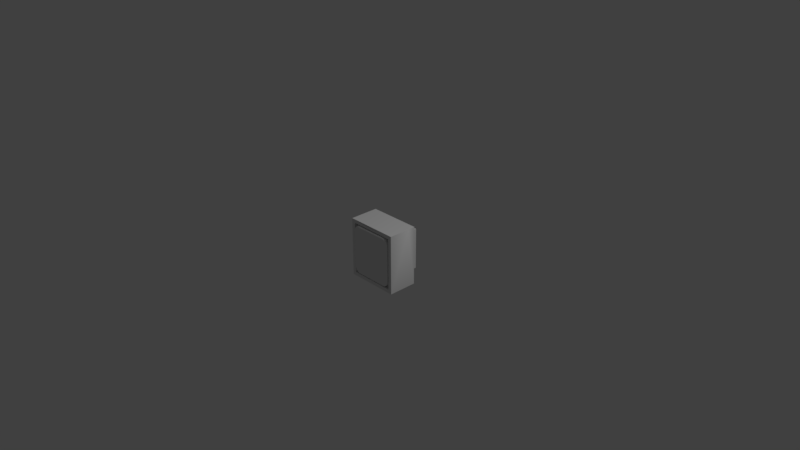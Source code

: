 # Source: centered_tv_model.blend  (saved by Blender 2.79.0; exported with 4.5.12 LTS)
import bpy
from mathutils import Matrix  # noqa: F401  (used for matrix-valued properties, if any)

bpy.ops.wm.read_factory_settings(use_empty=True)
scene = bpy.context.scene
scene.name = 'Scene'

# ---- collections
col_collection_1 = bpy.data.collections.new('Collection 1'); scene.collection.children.link(col_collection_1)

# ---- materials (node trees are filled in below, after node groups)
mat_material_001 = bpy.data.materials.new('Material.001')
mat_material_001.alpha_threshold = 0.0
mat_material_001.use_transparent_shadow = False
mat_material_001.roughness = 0.5

# ---- material node trees

# ---- world
world_world = bpy.data.worlds.new('World'); scene.world = world_world
world_world.color = (0.05088, 0.05088, 0.05088)
world_world.use_sun_shadow = False
world_world.sun_shadow_jitter_overblur = 0.0
world_world.cycles.sampling_method = 'MANUAL'

# ---- cameras
cam_camera_002 = bpy.data.cameras.new('Camera.002')
cam_camera_002.clip_end = 100.0
cam_camera_002.lens = 35.0
cam_camera_002.sensor_width = 32.0
cam_camera_002.sensor_height = 18.0
cam_camera_002.ortho_scale = 7.314
cam_camera_002.dof.focus_distance = 0.0
cam_camera_002.dof.aperture_fstop = 128.0
cam_camera_002.dof.aperture_blades = 6
cam_camera_003 = bpy.data.cameras.new('Camera.003')
cam_camera_003.clip_end = 100.0
cam_camera_003.lens = 35.0
cam_camera_003.sensor_width = 32.0
cam_camera_003.sensor_height = 18.0
cam_camera_003.ortho_scale = 7.314
cam_camera_003.dof.focus_distance = 0.0
cam_camera_003.dof.aperture_fstop = 128.0
cam_camera_003.dof.aperture_blades = 6
cam_camera_001 = bpy.data.cameras.new('Camera.001')
cam_camera_001.clip_end = 100.0
cam_camera_001.lens = 35.0
cam_camera_001.sensor_width = 32.0
cam_camera_001.sensor_height = 18.0
cam_camera_001.ortho_scale = 7.314
cam_camera_001.dof.focus_distance = 0.0
cam_camera_001.dof.aperture_fstop = 128.0
cam_camera_001.dof.aperture_blades = 6
cam_camera = bpy.data.cameras.new('Camera')
cam_camera.clip_end = 100.0
cam_camera.lens = 35.0
cam_camera.sensor_width = 32.0
cam_camera.sensor_height = 18.0
cam_camera.ortho_scale = 7.314
cam_camera.dof.focus_distance = 0.0
cam_camera.dof.aperture_fstop = 128.0

# ---- lights
light_lamp_002 = bpy.data.lights.new('Lamp.002', 'POINT')
light_lamp_002.transmission_factor = 0.0
light_lamp_002.energy = 100.0
light_lamp_002.shadow_buffer_clip_start = 0.5
light_lamp_002.shadow_soft_size = 0.1
light_lamp_002.shadow_maximum_resolution = 0.006
light_lamp_002.use_absolute_resolution = True
light_lamp_003 = bpy.data.lights.new('Lamp.003', 'POINT')
light_lamp_003.transmission_factor = 0.0
light_lamp_003.energy = 100.0
light_lamp_003.shadow_buffer_clip_start = 0.5
light_lamp_003.shadow_soft_size = 0.1
light_lamp_003.shadow_maximum_resolution = 0.006
light_lamp_003.use_absolute_resolution = True
light_lamp_001 = bpy.data.lights.new('Lamp.001', 'POINT')
light_lamp_001.transmission_factor = 0.0
light_lamp_001.energy = 100.0
light_lamp_001.shadow_buffer_clip_start = 0.5
light_lamp_001.shadow_soft_size = 0.1
light_lamp_001.shadow_maximum_resolution = 0.006
light_lamp_001.use_absolute_resolution = True
light_lamp = bpy.data.lights.new('Lamp', 'POINT')
light_lamp.transmission_factor = 0.0
light_lamp.cutoff_distance = 30.0
light_lamp.energy = 100.0
light_lamp.shadow_buffer_clip_start = 1.001
light_lamp.shadow_soft_size = 0.1
light_lamp.shadow_maximum_resolution = 0.006
light_lamp.use_absolute_resolution = True

# ---- meshes
me_tube_tv = bpy.data.meshes.new('Tube TV')
me_tube_tv.from_pydata([(-55.88, 15.49, 60.36), (-55.88, 15.49, 12.38), (-51.12, 10.73, 65.13), (-51.12, 10.73, 7.62), (-55.88, 51.05, 12.38), (-51.12, 55.82, 7.62), (-55.88, 51.05, 60.36), (-51.12, 55.82, 65.13), (-35.56, 55.82, 65.13), (-35.56, 10.73, 65.13), (-35.56, 10.73, 7.62), (-35.56, 55.82, 7.62), (-25.4, -5.08, 0.0), (-25.4, -5.08, -5.08), (-25.4, -5.079, 0.0), (-25.4, -5.079, -5.08), (-35.56, 68.52, -5.08), (-35.56, -5.08, -5.08), (-35.56, -5.08, 77.83), (-35.56, 68.52, 77.83), (-25.4, 0.0, 77.83), (5.08, 0.0, 77.83), (-25.4, 0.0, 77.83), (5.08, 0.0, 77.83), (0.0, 63.44, 72.75), (5.08, 63.44, 72.75), (0.0, 0.0, 72.75), (5.08, 0.0, 72.75), (-25.4, 68.52, 77.83), (5.08, 68.52, 77.83), (5.08, 0.0, 0.0), (0.0, 0.0, 0.0), (5.08, -5.079, 0.0), (5.08, -5.08, 0.0), (5.08, -5.08, 77.83), (-25.4, 68.52, 77.83), (0.0, 63.44, 0.0), (5.08, 63.44, 0.0), (5.08, -5.079, -5.08), (5.08, 68.52, -5.08)], [], [(0, 1, 2), (2, 1, 3), (1, 4, 3), (3, 4, 5), (4, 6, 5), (5, 6, 7), (7, 6, 2), (2, 6, 0), (7, 2, 8), (8, 2, 9), (2, 3, 9), (9, 3, 10), (1, 0, 4), (4, 0, 6), (5, 7, 11), (11, 7, 8), (3, 5, 10), (10, 5, 11), (12, 13, 14), (14, 13, 15), (10, 11, 16), (17, 10, 16), (17, 18, 10), (10, 18, 9), (9, 18, 19), (8, 19, 16), (11, 8, 16), (8, 9, 19), (20, 21, 22), (22, 21, 23), (24, 25, 26), (26, 25, 27), (22, 23, 28), (28, 23, 29), (27, 30, 26), (26, 30, 31), (14, 32, 12), (12, 32, 33), (21, 20, 34), (34, 20, 18), (18, 20, 19), (19, 20, 35), (33, 34, 12), (12, 34, 18), (17, 12, 18), (17, 13, 12), (31, 30, 36), (36, 30, 37), (32, 14, 38), (38, 14, 15), (17, 16, 15), (13, 17, 15), (38, 15, 39), (39, 15, 16), (24, 36, 25), (25, 36, 37), (37, 29, 25), (37, 39, 29), (37, 38, 39), (37, 30, 38), (38, 30, 32), (32, 30, 27), (33, 27, 34), (33, 32, 27), (34, 27, 21), (21, 27, 25), (23, 25, 29), (23, 21, 25), (28, 29, 35), (35, 29, 39), (16, 35, 39), (16, 19, 35), (35, 20, 28), (28, 20, 22), (26, 31, 24), (24, 31, 36)])
me_tube_tv.polygons.foreach_set('use_smooth', [True] * 76)
_k = set([(0, 1), (0, 2), (0, 6), (1, 3), (1, 4), (2, 3), (2, 7), (2, 9), (3, 5), (3, 10), (4, 5), (4, 6), (5, 7), (5, 11), (6, 7), (7, 8), (8, 9), (8, 11), (9, 10), (10, 11), (12, 13), (12, 14), (12, 33), (13, 15), (13, 17), (14, 15), (14, 32), (15, 38), (16, 17), (16, 19), (16, 39), (17, 18), (18, 19), (18, 34), (19, 35), (20, 21), (20, 22), (20, 35), (21, 23), (21, 34), (22, 23), (22, 28), (23, 29), (24, 25), (24, 26), (24, 36), (25, 27), (25, 37), (26, 27), (26, 31), (27, 30), (28, 29), (28, 35), (29, 39), (30, 31), (30, 37), (31, 36), (32, 33), (32, 38), (33, 34), (36, 37), (38, 39)])
me_tube_tv.attributes.new('sharp_edge', 'BOOLEAN', 'EDGE').data.foreach_set('value', [ (min(e.vertices), max(e.vertices)) in _k for e in me_tube_tv.edges])
me_tube_tv.use_remesh_preserve_volume = False
me_tube_tv.use_remesh_preserve_attributes = False
me_tube_tv.use_mirror_vertex_groups = False
me_tube_tv.update()
me_tube_tv.normals_split_custom_set([tuple(v) for v in zip(*[iter([-0.7071, -0.7071, 0.0, -0.7071, -0.7071, 0.0, -0.7071, -0.7071, 0.0, -0.7071, -0.7071, 0.0, -0.7071, -0.7071, 0.0, -0.7071, -0.7071, 0.0, -0.7071, 0.0, -0.7071, -0.7071, 0.0, -0.7071, -0.7071, 0.0, -0.7071, -0.7071, 0.0, -0.7071, -0.7071, 0.0, -0.7071, -0.7071, 0.0, -0.7071, -0.7071, 0.7071, 0.0, -0.7071, 0.7071, 0.0, -0.7071, 0.7071, 0.0, -0.7071, 0.7071, 0.0, -0.7071, 0.7071, 0.0, -0.7071, 0.7071, 0.0, -0.7071, 0.0, 0.7071, -0.7071, 0.0, 0.7071, -0.7071, 0.0, 0.7071, -0.7071, 0.0, 0.7071, -0.7071, 0.0, 0.7071, -0.7071, 0.0, 0.7071, 0.0, 0.0, 1.0, 0.0, 0.0, 1.0, 0.0, 0.0, 1.0, 0.0, 0.0, 1.0, 0.0, 0.0, 1.0, 0.0, 0.0, 1.0, 0.0, -1.0, 0.0, 0.0, -1.0, 0.0, 0.0, -1.0, 0.0, 0.0, -1.0, 0.0, 0.0, -1.0, 0.0, 0.0, -1.0, 0.0, -1.0, 0.0, 0.0, -1.0, 0.0, 0.0, -1.0, 0.0, 0.0, -1.0, 0.0, 0.0, -1.0, 0.0, 0.0, -1.0, 0.0, 0.0, 0.0, 1.0, 0.0, 0.0, 1.0, 0.0, 0.0, 1.0, 0.0, 0.0, 1.0, 0.0, 0.0, 1.0, 0.0, 0.0, 1.0, 0.0, 0.0, 0.0, -1.0, 0.0, 0.0, -1.0, 0.0, 0.0, -1.0, 0.0, 0.0, -1.0, 0.0, 0.0, -1.0, 0.0, 0.0, -1.0, 1.0, 0.0, 0.0, 1.0, 0.0, 0.0, 1.0, 0.0, 0.0, 1.0, 0.0, 0.0, 1.0, 0.0, 0.0, 1.0, 0.0, 0.0, -1.0, 3.155e-09, 0.0, -1.0, -3.343e-07, 0.0, -1.0, -2.581e-07, 0.0, -1.0, 0.0, 0.0, -1.0, 3.155e-09, 0.0, -1.0, -2.581e-07, 0.0, -1.0, 0.0, 0.0, -1.0, 2.875e-08, 0.0, -1.0, 3.155e-09, 0.0, -1.0, 3.155e-09, 0.0, -1.0, 2.875e-08, 0.0, -1.0, 3.202e-08, 0.0, -1.0, 3.202e-08, 0.0, -1.0, 2.875e-08, 0.0, -1.0, 0.0, 0.0, -1.0, -2.539e-08, 0.0, -1.0, 0.0, 0.0, -1.0, -2.581e-07, 0.0, -1.0, -3.343e-07, 0.0, -1.0, -2.539e-08, 0.0, -1.0, -2.581e-07, 0.0, -1.0, -2.539e-08, 0.0, -1.0, 3.202e-08, 0.0, -1.0, 0.0, 0.0, 0.0, -1.0, 0.0, 0.0, -1.0, 0.0, 0.0, -1.0, 0.0, 0.0, -1.0, 0.0, 0.0, -1.0, 0.0, 0.0, -1.0, 0.0, 0.0, 0.0, -1.0, 0.0, 0.0, -1.0, 0.0, 0.0, -1.0, 0.0, 0.0, -1.0, 0.0, 0.0, -1.0, 0.0, 0.0, -1.0, 0.0, 0.0, 1.0, 0.0, 0.0, 1.0, 0.0, 0.0, 1.0, 0.0, 0.0, 1.0, 0.0, 0.0, 1.0, 0.0, 0.0, 1.0, 0.0, 1.0, 0.0, 0.0, 1.0, 0.0, 0.0, 1.0, 0.0, 0.0, 1.0, 0.0, 0.0, 1.0, 0.0, 0.0, 1.0, 0.0, 0.0, 0.0, -1.0, 0.0, 0.0, -1.0, 0.0, 0.0, -1.0, 0.0, 0.0, -1.0, 0.0, 0.0, -1.0, 0.0, 0.0, -1.0, 0.0, 0.0, 1.0, 5.231e-07, 0.0, 1.0, 0.0, 0.0, 1.0, 0.0, 0.0, 1.0, 5.231e-07, 0.0, 1.0, 9.205e-07, 0.0, 1.0, 9.205e-07, 0.0, 1.0, 5.231e-07, 0.0, 1.0, 1.224e-07, 0.0, 1.0, 1.224e-07, 0.0, 1.0, 5.231e-07, 0.0, 1.0, 0.0, 0.0, 1.0, 0.0, -1.0, 0.0, 0.0, -1.0, 7.356e-09, 0.0, -1.0, 1.03e-09, 0.0, -1.0, 1.03e-09, 0.0, -1.0, 7.356e-09, 0.0, -1.0, 8.852e-09, 0.0, -1.0, 0.0, 0.0, -1.0, 1.03e-09, 0.0, -1.0, 8.852e-09, 0.0, -1.0, 0.0, 0.0, -1.0, 0.0, 0.0, -1.0, 1.03e-09, 0.0, 0.0, 1.0, 0.0, 0.0, 1.0, 0.0, 0.0, 1.0, 0.0, 0.0, 1.0, 0.0, 0.0, 1.0, 0.0, 0.0, 1.0, 0.0, -1.0, 0.0, 0.0, -1.0, 0.0, 0.0, -1.0, 0.0, 0.0, -1.0, 0.0, 0.0, -1.0, 0.0, 0.0, -1.0, 0.0, 8.163e-08, 0.0, -1.0, 7.127e-09, 0.0, -1.0, 2.484e-08, 0.0, -1.0, 0.0, 0.0, -1.0, 8.163e-08, 0.0, -1.0, 2.484e-08, 0.0, -1.0, 0.0, 0.0, -1.0, 2.484e-08, 0.0, -1.0, 0.0, 0.0, -1.0, 0.0, 0.0, -1.0, 2.484e-08, 0.0, -1.0, 7.127e-09, 0.0, -1.0, 0.0, -1.0, 0.0, 0.0, -1.0, 0.0, 0.0, -1.0, 0.0, 0.0, -1.0, 0.0, 0.0, -1.0, 0.0, 0.0, -1.0, 0.0, 1.0, 9.992e-10, 0.0, 1.0, 3.313e-08, 0.0, 1.0, 3.226e-08, 0.0, 1.0, 9.992e-10, 0.0, 1.0, 0.0, 0.0, 1.0, 3.313e-08, 0.0, 1.0, 9.992e-10, 0.0, 1.0, 0.0, 0.0, 1.0, 0.0, 0.0, 1.0, 9.992e-10, 0.0, 1.0, 0.0, 0.0, 1.0, 0.0, 0.0, 1.0, 0.0, 0.0, 1.0, 0.0, 0.0, 1.0, 0.0, 0.0, 1.0, 0.0, 0.0, 1.0, 0.0, 0.0, 1.0, -4.681e-08, 0.0, 1.0, -4.281e-09, 0.0, 1.0, -4.681e-08, 0.0, 1.0, -4.825e-08, 0.0, 1.0, -4.281e-09, 0.0, 1.0, 0.0, 0.0, 1.0, -4.681e-08, 0.0, 1.0, -4.825e-08, 0.0, 1.0, -4.681e-08, 0.0, 1.0, -1.849e-05, 0.0, 1.0, -1.849e-05, 0.0, 1.0, -4.681e-08, 0.0, 1.0, 3.226e-08, 0.0, 1.0, -5.01e-05, 0.0, 1.0, 3.226e-08, 0.0, 1.0, 3.313e-08, 0.0, 1.0, -5.01e-05, 0.0, 1.0, -1.849e-05, 0.0, 1.0, 3.226e-08, 0.0, 0.0, 1.0, 0.0, 0.0, 1.0, 0.0, 0.0, 1.0, -1.458e-08, 0.0, 1.0, -1.458e-08, 0.0, 1.0, 0.0, 0.0, 1.0, -1.124e-07, 0.0, 1.0, -1.337e-07, 0.0, 1.0, -1.458e-08, 0.0, 1.0, -1.124e-07, 0.0, 1.0, -1.337e-07, 0.0, 1.0, 0.0, 0.0, 1.0, -1.458e-08, -1.0, 0.0, 0.0, -1.0, 0.0, 0.0, -1.0, 0.0, 0.0, -1.0, 0.0, 0.0, -1.0, 0.0, 0.0, -1.0, 0.0, 0.0, 1.0, 0.0, 0.0, 1.0, 0.0, 0.0, 1.0, 0.0, 0.0, 1.0, 0.0, 0.0, 1.0, 0.0, 0.0, 1.0, 0.0, 0.0])] * 3)])
me_cube_001 = bpy.data.meshes.new('Cube.001')
me_cube_001.from_pydata([(0.2909, 0.224, -0.2529), (0.277, 0.224, -0.35), (0.277, 0.31, -0.2529), (0.2906, 0.224, -0.2745), (0.2895, 0.224, -0.295), (0.2879, 0.224, -0.3134), (0.2906, 0.2431, -0.2529), (0.2901, 0.2437, -0.2754), (0.2891, 0.2437, -0.2958), (0.2875, 0.2434, -0.3126), (0.2895, 0.2613, -0.2529), (0.2891, 0.2619, -0.2753), (0.2881, 0.2609, -0.2946), (0.2868, 0.2595, -0.3095), (0.2879, 0.2776, -0.2529), (0.2875, 0.277, -0.2749), (0.2867, 0.2741, -0.293), (0.2858, 0.271, -0.306), (0.277, 0.2431, -0.3476), (0.277, 0.2613, -0.3404), (0.277, 0.2776, -0.3288), (0.2801, 0.224, -0.3476), (0.2802, 0.2439, -0.3447), (0.2802, 0.262, -0.3372), (0.2802, 0.2769, -0.3263), (0.2831, 0.224, -0.3404), (0.2832, 0.2438, -0.3371), (0.283, 0.2609, -0.3301), (0.2828, 0.2741, -0.3209), (0.2857, 0.224, -0.3288), (0.2856, 0.2435, -0.3262), (0.2851, 0.2595, -0.3209), (0.2846, 0.271, -0.3145), (0.2801, 0.3078, -0.2529), (0.2831, 0.3015, -0.2529), (0.2857, 0.2912, -0.2529), (0.277, 0.3078, -0.2745), (0.2803, 0.3053, -0.2752), (0.2832, 0.2986, -0.2751), (0.2856, 0.289, -0.2748), (0.277, 0.3015, -0.295), (0.2802, 0.2986, -0.2957), (0.283, 0.2924, -0.2945), (0.2851, 0.2842, -0.293), (0.277, 0.2912, -0.3134), (0.2802, 0.2889, -0.3127), (0.2828, 0.2842, -0.3095), (0.2846, 0.2785, -0.306), (0.2909, -0.224, -0.2529), (0.277, -0.31, -0.2529), (0.277, -0.224, -0.35), (0.2906, -0.2431, -0.2529), (0.2895, -0.2613, -0.2529), (0.2879, -0.2776, -0.2529), (0.2906, -0.224, -0.2745), (0.2901, -0.2439, -0.2752), (0.2891, -0.262, -0.2751), (0.2875, -0.2769, -0.2748), (0.2895, -0.224, -0.295), (0.2891, -0.2438, -0.2957), (0.2881, -0.2609, -0.2945), (0.2868, -0.2741, -0.293), (0.2879, -0.224, -0.3134), (0.2875, -0.2435, -0.3127), (0.2867, -0.2595, -0.3095), (0.2858, -0.271, -0.306), (0.277, -0.3078, -0.2745), (0.277, -0.3015, -0.295), (0.277, -0.2912, -0.3134), (0.2801, -0.3078, -0.2529), (0.2802, -0.3053, -0.2754), (0.2802, -0.2986, -0.2958), (0.2802, -0.289, -0.3126), (0.2831, -0.3015, -0.2529), (0.2832, -0.2986, -0.2753), (0.283, -0.2924, -0.2946), (0.2828, -0.2842, -0.3095), (0.2857, -0.2912, -0.2529), (0.2856, -0.2889, -0.2749), (0.2851, -0.2842, -0.293), (0.2846, -0.2785, -0.306), (0.2801, -0.224, -0.3476), (0.2831, -0.224, -0.3404), (0.2857, -0.224, -0.3288), (0.277, -0.2431, -0.3476), (0.2803, -0.2437, -0.3447), (0.2832, -0.2437, -0.3372), (0.2856, -0.2434, -0.3263), (0.277, -0.2613, -0.3404), (0.2802, -0.2619, -0.3371), (0.283, -0.2609, -0.3301), (0.2851, -0.2595, -0.3209), (0.277, -0.2776, -0.3288), (0.2802, -0.277, -0.3262), (0.2828, -0.2741, -0.3209), (0.2846, -0.271, -0.3145), (-0.05, -0.224, -0.35), (-0.05, -0.31, -0.2529), (-0.05, -0.2431, -0.3476), (-0.05, -0.2613, -0.3404), (-0.05, -0.2776, -0.3288), (-0.05, -0.2912, -0.3134), (-0.05, -0.3015, -0.295), (-0.05, -0.3078, -0.2745), (-0.05, 0.31, -0.2529), (-0.05, 0.224, -0.35), (-0.05, 0.3078, -0.2745), (-0.05, 0.3015, -0.295), (-0.05, 0.2912, -0.3134), (-0.05, 0.2776, -0.3288), (-0.05, 0.2613, -0.3404), (-0.05, 0.2431, -0.3476), (0.277, 0.31, 0.2529), (0.277, 0.224, 0.35), (0.2909, 0.224, 0.2529), (0.277, 0.3078, 0.2745), (0.277, 0.3015, 0.295), (0.277, 0.2912, 0.3134), (0.2801, 0.3078, 0.2529), (0.2802, 0.3053, 0.2754), (0.2802, 0.2986, 0.2958), (0.2802, 0.289, 0.3126), (0.2831, 0.3015, 0.2529), (0.2832, 0.2986, 0.2753), (0.283, 0.2924, 0.2946), (0.2828, 0.2842, 0.3095), (0.2857, 0.2912, 0.2529), (0.2856, 0.2889, 0.2749), (0.2851, 0.2842, 0.293), (0.2846, 0.2785, 0.306), (0.2801, 0.224, 0.3476), (0.2831, 0.224, 0.3404), (0.2857, 0.224, 0.3288), (0.277, 0.2431, 0.3476), (0.2803, 0.2437, 0.3447), (0.2832, 0.2437, 0.3372), (0.2856, 0.2434, 0.3263), (0.277, 0.2613, 0.3404), (0.2802, 0.2619, 0.3371), (0.283, 0.2609, 0.3301), (0.2851, 0.2595, 0.3209), (0.277, 0.2776, 0.3288), (0.2802, 0.277, 0.3262), (0.2828, 0.2741, 0.3209), (0.2846, 0.271, 0.3145), (0.2906, 0.2431, 0.2529), (0.2895, 0.2613, 0.2529), (0.2879, 0.2776, 0.2529), (0.2906, 0.224, 0.2745), (0.2901, 0.2439, 0.2752), (0.2891, 0.262, 0.2751), (0.2875, 0.2769, 0.2748), (0.2895, 0.224, 0.295), (0.2891, 0.2438, 0.2957), (0.2881, 0.2609, 0.2945), (0.2868, 0.2741, 0.293), (0.2879, 0.224, 0.3134), (0.2875, 0.2435, 0.3127), (0.2867, 0.2595, 0.3095), (0.2858, 0.271, 0.306), (0.277, -0.31, 0.2529), (0.2909, -0.224, 0.2529), (0.277, -0.224, 0.35), (0.2801, -0.3078, 0.2529), (0.2831, -0.3015, 0.2529), (0.2857, -0.2912, 0.2529), (0.277, -0.3078, 0.2745), (0.2803, -0.3053, 0.2752), (0.2832, -0.2986, 0.2751), (0.2856, -0.289, 0.2748), (0.277, -0.3015, 0.295), (0.2802, -0.2986, 0.2957), (0.283, -0.2924, 0.2945), (0.2851, -0.2842, 0.293), (0.277, -0.2912, 0.3134), (0.2802, -0.2889, 0.3127), (0.2828, -0.2842, 0.3095), (0.2846, -0.2785, 0.306), (0.2906, -0.224, 0.2745), (0.2895, -0.224, 0.295), (0.2879, -0.224, 0.3134), (0.2906, -0.2431, 0.2529), (0.2901, -0.2437, 0.2754), (0.2891, -0.2437, 0.2958), (0.2875, -0.2434, 0.3126), (0.2895, -0.2613, 0.2529), (0.2891, -0.2619, 0.2753), (0.2881, -0.2609, 0.2946), (0.2868, -0.2595, 0.3095), (0.2879, -0.2776, 0.2529), (0.2875, -0.277, 0.2749), (0.2867, -0.2741, 0.293), (0.2858, -0.271, 0.306), (0.277, -0.2431, 0.3476), (0.277, -0.2613, 0.3404), (0.277, -0.2776, 0.3288), (0.2801, -0.224, 0.3476), (0.2802, -0.2439, 0.3447), (0.2802, -0.262, 0.3372), (0.2802, -0.2769, 0.3263), (0.2831, -0.224, 0.3404), (0.2832, -0.2438, 0.3371), (0.283, -0.2609, 0.3301), (0.2828, -0.2741, 0.3209), (0.2857, -0.224, 0.3288), (0.2856, -0.2435, 0.3262), (0.2851, -0.2595, 0.3209), (0.2846, -0.271, 0.3145), (-0.05, -0.31, 0.2529), (-0.05, -0.224, 0.35), (-0.05, -0.3078, 0.2745), (-0.05, -0.3015, 0.295), (-0.05, -0.2912, 0.3134), (-0.05, -0.2776, 0.3288), (-0.05, -0.2613, 0.3404), (-0.05, -0.2431, 0.3476), (-0.05, 0.224, 0.35), (-0.05, 0.31, 0.2529), (-0.05, 0.2431, 0.3476), (-0.05, 0.2613, 0.3404), (-0.05, 0.2776, 0.3288), (-0.05, 0.2912, 0.3134), (-0.05, 0.3015, 0.295), (-0.05, 0.3078, 0.2745)], [], [(112, 2, 104, 217), (1, 50, 96, 105), (96, 98, 99, 100, 101, 102, 103, 97, 208, 210, 211, 212, 213, 214, 215, 209, 216, 218, 219, 220, 221, 222, 223, 217, 104, 106, 107, 108, 109, 110, 111, 105), (113, 216, 209, 162), (49, 160, 208, 97), (0, 3, 7, 6), (3, 4, 8, 7), (4, 5, 9, 8), (5, 29, 30, 9), (6, 7, 11, 10), (7, 8, 12, 11), (8, 9, 13, 12), (9, 30, 31, 13), (10, 11, 15, 14), (11, 12, 16, 15), (12, 13, 17, 16), (13, 31, 32, 17), (1, 18, 22, 21), (18, 19, 23, 22), (19, 20, 24, 23), (20, 44, 45, 24), (21, 22, 26, 25), (22, 23, 27, 26), (23, 24, 28, 27), (24, 45, 46, 28), (25, 26, 30, 29), (26, 27, 31, 30), (27, 28, 32, 31), (28, 46, 47, 32), (2, 33, 37, 36), (33, 34, 38, 37), (34, 35, 39, 38), (35, 14, 15, 39), (36, 37, 41, 40), (37, 38, 42, 41), (38, 39, 43, 42), (39, 15, 16, 43), (40, 41, 45, 44), (41, 42, 46, 45), (42, 43, 47, 46), (43, 16, 17, 47), (17, 32, 47), (48, 51, 55, 54), (51, 52, 56, 55), (52, 53, 57, 56), (53, 77, 78, 57), (54, 55, 59, 58), (55, 56, 60, 59), (56, 57, 61, 60), (57, 78, 79, 61), (58, 59, 63, 62), (59, 60, 64, 63), (60, 61, 65, 64), (61, 79, 80, 65), (49, 66, 70, 69), (66, 67, 71, 70), (67, 68, 72, 71), (68, 92, 93, 72), (69, 70, 74, 73), (70, 71, 75, 74), (71, 72, 76, 75), (72, 93, 94, 76), (73, 74, 78, 77), (74, 75, 79, 78), (75, 76, 80, 79), (76, 94, 95, 80), (50, 81, 85, 84), (81, 82, 86, 85), (82, 83, 87, 86), (83, 62, 63, 87), (84, 85, 89, 88), (85, 86, 90, 89), (86, 87, 91, 90), (87, 63, 64, 91), (88, 89, 93, 92), (89, 90, 94, 93), (90, 91, 95, 94), (91, 64, 65, 95), (65, 80, 95), (112, 115, 119, 118), (115, 116, 120, 119), (116, 117, 121, 120), (117, 141, 142, 121), (118, 119, 123, 122), (119, 120, 124, 123), (120, 121, 125, 124), (121, 142, 143, 125), (122, 123, 127, 126), (123, 124, 128, 127), (124, 125, 129, 128), (125, 143, 144, 129), (113, 130, 134, 133), (130, 131, 135, 134), (131, 132, 136, 135), (132, 156, 157, 136), (133, 134, 138, 137), (134, 135, 139, 138), (135, 136, 140, 139), (136, 157, 158, 140), (137, 138, 142, 141), (138, 139, 143, 142), (139, 140, 144, 143), (140, 158, 159, 144), (114, 145, 149, 148), (145, 146, 150, 149), (146, 147, 151, 150), (147, 126, 127, 151), (148, 149, 153, 152), (149, 150, 154, 153), (150, 151, 155, 154), (151, 127, 128, 155), (152, 153, 157, 156), (153, 154, 158, 157), (154, 155, 159, 158), (155, 128, 129, 159), (129, 144, 159), (160, 163, 167, 166), (163, 164, 168, 167), (164, 165, 169, 168), (165, 189, 190, 169), (166, 167, 171, 170), (167, 168, 172, 171), (168, 169, 173, 172), (169, 190, 191, 173), (170, 171, 175, 174), (171, 172, 176, 175), (172, 173, 177, 176), (173, 191, 192, 177), (161, 178, 182, 181), (178, 179, 183, 182), (179, 180, 184, 183), (180, 204, 205, 184), (181, 182, 186, 185), (182, 183, 187, 186), (183, 184, 188, 187), (184, 205, 206, 188), (185, 186, 190, 189), (186, 187, 191, 190), (187, 188, 192, 191), (188, 206, 207, 192), (162, 193, 197, 196), (193, 194, 198, 197), (194, 195, 199, 198), (195, 174, 175, 199), (196, 197, 201, 200), (197, 198, 202, 201), (198, 199, 203, 202), (199, 175, 176, 203), (200, 201, 205, 204), (201, 202, 206, 205), (202, 203, 207, 206), (203, 176, 177, 207), (177, 192, 207), (0, 48, 54, 3), (3, 54, 58, 4), (4, 58, 62, 5), (5, 62, 83, 29), (29, 83, 82, 25), (25, 82, 81, 21), (21, 81, 50, 1), (1, 105, 111, 18), (18, 111, 110, 19), (19, 110, 109, 20), (20, 109, 108, 44), (44, 108, 107, 40), (40, 107, 106, 36), (36, 106, 104, 2), (2, 112, 118, 33), (33, 118, 122, 34), (34, 122, 126, 35), (35, 126, 147, 14), (14, 147, 146, 10), (10, 146, 145, 6), (6, 145, 114, 0), (49, 97, 103, 66), (66, 103, 102, 67), (67, 102, 101, 68), (68, 101, 100, 92), (92, 100, 99, 88), (88, 99, 98, 84), (84, 98, 96, 50), (48, 161, 181, 51), (51, 181, 185, 52), (52, 185, 189, 53), (53, 189, 165, 77), (77, 165, 164, 73), (73, 164, 163, 69), (69, 163, 160, 49), (113, 162, 196, 130), (130, 196, 200, 131), (131, 200, 204, 132), (132, 204, 180, 156), (156, 180, 179, 152), (152, 179, 178, 148), (148, 178, 161, 114), (112, 217, 223, 115), (115, 223, 222, 116), (116, 222, 221, 117), (117, 221, 220, 141), (141, 220, 219, 137), (137, 219, 218, 133), (133, 218, 216, 113), (162, 209, 215, 193), (193, 215, 214, 194), (194, 214, 213, 195), (195, 213, 212, 174), (174, 212, 211, 170), (170, 211, 210, 166), (166, 210, 208, 160), (0, 114, 161, 48)])
me_cube_001.polygons.foreach_set('use_smooth', [True] * 210)
_k = set([(0, 3), (0, 6), (0, 48), (0, 114), (1, 18), (1, 21), (1, 50), (1, 105), (2, 33), (2, 36), (2, 104), (2, 112), (3, 4), (3, 7), (3, 54), (4, 5), (4, 8), (4, 58), (5, 9), (5, 29), (5, 62), (6, 7), (6, 10), (6, 145), (7, 8), (7, 11), (8, 9), (8, 12), (9, 13), (9, 30), (10, 11), (10, 14), (10, 146), (11, 12), (11, 15), (12, 13), (12, 16), (13, 17), (13, 31), (14, 15), (14, 35), (14, 147), (15, 16), (15, 39), (16, 17), (16, 43), (17, 32), (17, 47), (18, 19), (18, 22), (18, 111), (19, 20), (19, 23), (19, 110), (20, 24), (20, 44), (20, 109), (21, 22), (21, 25), (21, 81), (22, 23), (22, 26), (23, 24), (23, 27), (24, 28), (24, 45), (25, 26), (25, 29), (25, 82), (26, 27), (26, 30), (27, 28), (27, 31), (28, 32), (28, 46), (29, 30), (29, 83), (30, 31), (31, 32), (32, 47), (33, 34), (33, 37), (33, 118), (34, 35), (34, 38), (34, 122), (35, 39), (35, 126), (36, 37), (36, 40), (36, 106), (37, 38), (37, 41), (38, 39), (38, 42), (39, 43), (40, 41), (40, 44), (40, 107), (41, 42), (41, 45), (42, 43), (42, 46), (43, 47), (44, 45), (44, 108), (45, 46), (46, 47), (48, 51), (48, 54), (48, 161), (49, 66), (49, 69), (49, 97), (49, 160), (50, 81), (50, 84), (50, 96), (51, 52), (51, 55), (51, 181), (52, 53), (52, 56), (52, 185), (53, 57), (53, 77), (53, 189), (54, 55), (54, 58), (55, 56), (55, 59), (56, 57), (56, 60), (57, 61), (57, 78), (58, 59), (58, 62), (59, 60), (59, 63), (60, 61), (60, 64), (61, 65), (61, 79), (62, 63), (62, 83), (63, 64), (63, 87), (64, 65), (64, 91), (65, 80), (65, 95), (66, 67), (66, 70), (66, 103), (67, 68), (67, 71), (67, 102), (68, 72), (68, 92), (68, 101), (69, 70), (69, 73), (69, 163), (70, 71), (70, 74), (71, 72), (71, 75), (72, 76), (72, 93), (73, 74), (73, 77), (73, 164), (74, 75), (74, 78), (75, 76), (75, 79), (76, 80), (76, 94), (77, 78), (77, 165), (78, 79), (79, 80), (80, 95), (81, 82), (81, 85), (82, 83), (82, 86), (83, 87), (84, 85), (84, 88), (84, 98), (85, 86), (85, 89), (86, 87), (86, 90), (87, 91), (88, 89), (88, 92), (88, 99), (89, 90), (89, 93), (90, 91), (90, 94), (91, 95), (92, 93), (92, 100), (93, 94), (94, 95), (96, 98), (96, 105), (97, 103), (97, 208), (98, 99), (99, 100), (100, 101), (101, 102), (102, 103), (104, 106), (104, 217), (105, 111), (106, 107), (107, 108), (108, 109), (109, 110), (110, 111), (112, 115), (112, 118), (112, 217), (113, 130), (113, 133), (113, 162), (113, 216), (114, 145), (114, 148), (114, 161), (115, 116), (115, 119), (115, 223), (116, 117), (116, 120), (116, 222), (117, 121), (117, 141), (117, 221), (118, 119), (118, 122), (119, 120), (119, 123), (120, 121), (120, 124), (121, 125), (121, 142), (122, 123), (122, 126), (123, 124), (123, 127), (124, 125), (124, 128), (125, 129), (125, 143), (126, 127), (126, 147), (127, 128), (127, 151), (128, 129), (128, 155), (129, 144), (129, 159), (130, 131), (130, 134), (130, 196), (131, 132), (131, 135), (131, 200), (132, 136), (132, 156), (132, 204), (133, 134), (133, 137), (133, 218), (134, 135), (134, 138), (135, 136), (135, 139), (136, 140), (136, 157), (137, 138), (137, 141), (137, 219), (138, 139), (138, 142), (139, 140), (139, 143), (140, 144), (140, 158), (141, 142), (141, 220), (142, 143), (143, 144), (144, 159), (145, 146), (145, 149), (146, 147), (146, 150), (147, 151), (148, 149), (148, 152), (148, 178), (149, 150), (149, 153), (150, 151), (150, 154), (151, 155), (152, 153), (152, 156), (152, 179), (153, 154), (153, 157), (154, 155), (154, 158), (155, 159), (156, 157), (156, 180), (157, 158), (158, 159), (160, 163), (160, 166), (160, 208), (161, 178), (161, 181), (162, 193), (162, 196), (162, 209), (163, 164), (163, 167), (164, 165), (164, 168), (165, 169), (165, 189), (166, 167), (166, 170), (166, 210), (167, 168), (167, 171), (168, 169), (168, 172), (169, 173), (169, 190), (170, 171), (170, 174), (170, 211), (171, 172), (171, 175), (172, 173), (172, 176), (173, 177), (173, 191), (174, 175), (174, 195), (174, 212), (175, 176), (175, 199), (176, 177), (176, 203), (177, 192), (177, 207), (178, 179), (178, 182), (179, 180), (179, 183), (180, 184), (180, 204), (181, 182), (181, 185), (182, 183), (182, 186), (183, 184), (183, 187), (184, 188), (184, 205), (185, 186), (185, 189), (186, 187), (186, 190), (187, 188), (187, 191), (188, 192), (188, 206), (189, 190), (190, 191), (191, 192), (192, 207), (193, 194), (193, 197), (193, 215), (194, 195), (194, 198), (194, 214), (195, 199), (195, 213), (196, 197), (196, 200), (197, 198), (197, 201), (198, 199), (198, 202), (199, 203), (200, 201), (200, 204), (201, 202), (201, 205), (202, 203), (202, 206), (203, 207), (204, 205), (205, 206), (206, 207), (208, 210), (209, 215), (209, 216), (210, 211), (211, 212), (212, 213), (213, 214), (214, 215), (216, 218), (217, 223), (218, 219), (219, 220), (220, 221), (221, 222), (222, 223)])
me_cube_001.attributes.new('sharp_edge', 'BOOLEAN', 'EDGE').data.foreach_set('value', [ (min(e.vertices), max(e.vertices)) in _k for e in me_cube_001.edges])
me_cube_001.materials.append(mat_material_001)
me_cube_001.use_remesh_preserve_volume = False
me_cube_001.use_remesh_preserve_attributes = False
me_cube_001.use_mirror_vertex_groups = False
me_cube_001.update()
me_cube_001.normals_split_custom_set([tuple(v) for v in zip(*[iter([4.556e-07, 1.0, 1.941e-07, 4.556e-07, 1.0, 1.941e-07, 4.556e-07, 1.0, 1.941e-07, 4.556e-07, 1.0, 1.941e-07, 0.0, 0.0, -1.0, 0.0, 0.0, -1.0, 0.0, 0.0, -1.0, 0.0, 0.0, -1.0, -1.0, 4.073e-08, -2.355e-08, -1.0, 4.073e-08, -2.355e-08, -1.0, 4.073e-08, -2.355e-08, -1.0, 4.073e-08, -2.355e-08, -1.0, 4.073e-08, -2.355e-08, -1.0, 4.073e-08, -2.355e-08, -1.0, 4.073e-08, -2.355e-08, -1.0, 4.073e-08, -2.355e-08, -1.0, 4.073e-08, -2.355e-08, -1.0, 4.073e-08, -2.355e-08, -1.0, 4.073e-08, -2.355e-08, -1.0, 4.073e-08, -2.355e-08, -1.0, 4.073e-08, -2.355e-08, -1.0, 4.073e-08, -2.355e-08, -1.0, 4.073e-08, -2.355e-08, -1.0, 4.073e-08, -2.355e-08, -1.0, 4.073e-08, -2.355e-08, -1.0, 4.073e-08, -2.355e-08, -1.0, 4.073e-08, -2.355e-08, -1.0, 4.073e-08, -2.355e-08, -1.0, 4.073e-08, -2.355e-08, -1.0, 4.073e-08, -2.355e-08, -1.0, 4.073e-08, -2.355e-08, -1.0, 4.073e-08, -2.355e-08, -1.0, 4.073e-08, -2.355e-08, -1.0, 4.073e-08, -2.355e-08, -1.0, 4.073e-08, -2.355e-08, -1.0, 4.073e-08, -2.355e-08, -1.0, 4.073e-08, -2.355e-08, -1.0, 4.073e-08, -2.355e-08, -1.0, 4.073e-08, -2.355e-08, -1.0, 4.073e-08, -2.355e-08, 6.611e-08, 0.0, 1.0, 6.611e-08, 0.0, 1.0, 6.611e-08, 0.0, 1.0, 6.611e-08, 0.0, 1.0, -5.468e-07, -1.0, -1.592e-07, -5.468e-07, -1.0, -1.592e-07, -5.468e-07, -1.0, -1.592e-07, -5.468e-07, -1.0, -1.592e-07, 0.9997, 0.01913, -0.01694, 0.9997, 0.01913, -0.01694, 0.9997, 0.01913, -0.01694, 0.9997, 0.01913, -0.01694, 0.9985, 0.01998, -0.05138, 0.9985, 0.01998, -0.05138, 0.9985, 0.01998, -0.05138, 0.9985, 0.01998, -0.05138, 0.9957, 0.02126, -0.0907, 0.9957, 0.02126, -0.0907, 0.9957, 0.02126, -0.0907, 0.9957, 0.02126, -0.0907, 0.9897, 0.0246, -0.1413, 0.9897, 0.0246, -0.1413, 0.9897, 0.0246, -0.1413, 0.9897, 0.0246, -0.1413, 0.9982, 0.05788, -0.01794, 0.9982, 0.05788, -0.01794, 0.9982, 0.05788, -0.01794, 0.9982, 0.05788, -0.01794, 0.9967, 0.06086, -0.05406, 0.9967, 0.06086, -0.05406, 0.9967, 0.06086, -0.05406, 0.9967, 0.06086, -0.05406, 0.9935, 0.06514, -0.09315, 0.9935, 0.06514, -0.09315, 0.9935, 0.06514, -0.09315, 0.9935, 0.06514, -0.09315, 0.9872, 0.07481, -0.1409, 0.9872, 0.07481, -0.1409, 0.9872, 0.07481, -0.1409, 0.9872, 0.07481, -0.1409, 0.9946, 0.1023, -0.01898, 0.9946, 0.1023, -0.01898, 0.9946, 0.1023, -0.01898, 0.9946, 0.1023, -0.01898, 0.9928, 0.1052, -0.05781, 0.9928, 0.1052, -0.05781, 0.9928, 0.1052, -0.05781, 0.9928, 0.1052, -0.05781, 0.9894, 0.1089, -0.09649, 0.9894, 0.1089, -0.09649, 0.9894, 0.1089, -0.09649, 0.9894, 0.1089, -0.09649, 0.9827, 0.1205, -0.1403, 0.9827, 0.1205, -0.1403, 0.9827, 0.1205, -0.1403, 0.9827, 0.1205, -0.1403, 0.6355, 0.1025, -0.7653, 0.6355, 0.1025, -0.7653, 0.6355, 0.1025, -0.7653, 0.6355, 0.1025, -0.7653, 0.6267, 0.2936, -0.7218, 0.6267, 0.2936, -0.7218, 0.6267, 0.2936, -0.7218, 0.6267, 0.2936, -0.7218, 0.601, 0.467, -0.6486, 0.601, 0.467, -0.6486, 0.601, 0.467, -0.6486, 0.601, 0.467, -0.6486, 0.5818, 0.6088, -0.5394, 0.5818, 0.6088, -0.5394, 0.5818, 0.6088, -0.5394, 0.5818, 0.6088, -0.5394, 0.928, 0.05239, -0.3688, 0.928, 0.05239, -0.3688, 0.928, 0.05239, -0.3688, 0.928, 0.05239, -0.3688, 0.9251, 0.1497, -0.3491, 0.9251, 0.1497, -0.3491, 0.9251, 0.1497, -0.3491, 0.9251, 0.1497, -0.3491, 0.9162, 0.2386, -0.322, 0.9162, 0.2386, -0.322, 0.9162, 0.2386, -0.322, 0.9162, 0.2386, -0.322, 0.9091, 0.3117, -0.2764, 0.9091, 0.3117, -0.2764, 0.9091, 0.3117, -0.2764, 0.9091, 0.3117, -0.2764, 0.9753, 0.03296, -0.2185, 0.9753, 0.03296, -0.2185, 0.9753, 0.03296, -0.2185, 0.9753, 0.03296, -0.2185, 0.9725, 0.0973, -0.2114, 0.9725, 0.0973, -0.2114, 0.9725, 0.0973, -0.2114, 0.9725, 0.0973, -0.2114, 0.9668, 0.1559, -0.2023, 0.9668, 0.1559, -0.2023, 0.9668, 0.1559, -0.2023, 0.9668, 0.1559, -0.2023, 0.9621, 0.2041, -0.1808, 0.9621, 0.2041, -0.1808, 0.9621, 0.2041, -0.1808, 0.9621, 0.2041, -0.1808, 0.5904, 0.8027, -0.08434, 0.5904, 0.8027, -0.08434, 0.5904, 0.8027, -0.08434, 0.5904, 0.8027, -0.08434, 0.9118, 0.4082, -0.04485, 0.9118, 0.4082, -0.04485, 0.9118, 0.4082, -0.04485, 0.9118, 0.4082, -0.04485, 0.9691, 0.2451, -0.02874, 0.9691, 0.2451, -0.02874, 0.9691, 0.2451, -0.02874, 0.9691, 0.2451, -0.02874, 0.987, 0.1592, -0.02173, 0.987, 0.1592, -0.02173, 0.987, 0.1592, -0.02173, 0.987, 0.1592, -0.02173, 0.5966, 0.7647, -0.2435, 0.5966, 0.7647, -0.2435, 0.5966, 0.7647, -0.2435, 0.5966, 0.7647, -0.2435, 0.9126, 0.3876, -0.13, 0.9126, 0.3876, -0.13, 0.9126, 0.3876, -0.13, 0.9126, 0.3876, -0.13, 0.9675, 0.2378, -0.08561, 0.9675, 0.2378, -0.08561, 0.9675, 0.2378, -0.08561, 0.9675, 0.2378, -0.08561, 0.985, 0.1591, -0.0662, 0.985, 0.1591, -0.0662, 0.985, 0.1591, -0.0662, 0.985, 0.1591, -0.0662, 0.585, 0.7062, -0.3989, 0.585, 0.7062, -0.3989, 0.585, 0.7062, -0.3989, 0.585, 0.7062, -0.3989, 0.9092, 0.3598, -0.2094, 0.9092, 0.3598, -0.2094, 0.9092, 0.3598, -0.2094, 0.9092, 0.3598, -0.2094, 0.9639, 0.2277, -0.1377, 0.9639, 0.2277, -0.1377, 0.9639, 0.2277, -0.1377, 0.9639, 0.2277, -0.1377, 0.9816, 0.1584, -0.1066, 0.9816, 0.1584, -0.1066, 0.9816, 0.1584, -0.1066, 0.9816, 0.1584, -0.1066, 0.9776, 0.1577, -0.1397, 0.9776, 0.1577, -0.1397, 0.9776, 0.1577, -0.1397, 0.9997, -0.01913, -0.01694, 0.9997, -0.01913, -0.01694, 0.9997, -0.01913, -0.01694, 0.9997, -0.01913, -0.01694, 0.9982, -0.058, -0.01769, 0.9982, -0.058, -0.01769, 0.9982, -0.058, -0.01769, 0.9982, -0.058, -0.01769, 0.9946, -0.1023, -0.01881, 0.9946, -0.1023, -0.01881, 0.9946, -0.1023, -0.01881, 0.9946, -0.1023, -0.01881, 0.987, -0.1592, -0.02173, 0.987, -0.1592, -0.02173, 0.987, -0.1592, -0.02173, 0.987, -0.1592, -0.02173, 0.9985, -0.02027, -0.05128, 0.9985, -0.02027, -0.05128, 0.9985, -0.02027, -0.05128, 0.9985, -0.02027, -0.05128, 0.9967, -0.06104, -0.0539, 0.9967, -0.06104, -0.0539, 0.9967, -0.06104, -0.0539, 0.9967, -0.06104, -0.0539, 0.9928, -0.1051, -0.05765, 0.9928, -0.1051, -0.05765, 0.9928, -0.1051, -0.05765, 0.9928, -0.1051, -0.05765, 0.9851, -0.1587, -0.06612, 0.9851, -0.1587, -0.06612, 0.9851, -0.1587, -0.06612, 0.9851, -0.1587, -0.06612, 0.9956, -0.02146, -0.09071, 0.9956, -0.02146, -0.09071, 0.9956, -0.02146, -0.09071, 0.9956, -0.02146, -0.09071, 0.9935, -0.06531, -0.09327, 0.9935, -0.06531, -0.09327, 0.9935, -0.06531, -0.09327, 0.9935, -0.06531, -0.09327, 0.9894, -0.1089, -0.09649, 0.9894, -0.1089, -0.09649, 0.9894, -0.1089, -0.09649, 0.9894, -0.1089, -0.09649, 0.9816, -0.1583, -0.1066, 0.9816, -0.1583, -0.1066, 0.9816, -0.1583, -0.1066, 0.9816, -0.1583, -0.1066, 0.5904, -0.8027, -0.08434, 0.5904, -0.8027, -0.08434, 0.5904, -0.8027, -0.08434, 0.5904, -0.8027, -0.08434, 0.591, -0.7685, -0.2452, 0.591, -0.7685, -0.2452, 0.591, -0.7685, -0.2452, 0.591, -0.7685, -0.2452, 0.5814, -0.7084, -0.4001, 0.5814, -0.7084, -0.4001, 0.5814, -0.7084, -0.4001, 0.5814, -0.7084, -0.4001, 0.5818, -0.6089, -0.5392, 0.5818, -0.6089, -0.5392, 0.5818, -0.6089, -0.5392, 0.5818, -0.6089, -0.5392, 0.9114, -0.4089, -0.04558, 0.9114, -0.4089, -0.04558, 0.9114, -0.4089, -0.04558, 0.9114, -0.4089, -0.04558, 0.9121, -0.3886, -0.1307, 0.9121, -0.3886, -0.1307, 0.9121, -0.3886, -0.1307, 0.9121, -0.3886, -0.1307, 0.9089, -0.3606, -0.2096, 0.9089, -0.3606, -0.2096, 0.9089, -0.3606, -0.2096, 0.9089, -0.3606, -0.2096, 0.9091, -0.3121, -0.2761, 0.9091, -0.3121, -0.2761, 0.9091, -0.3121, -0.2761, 0.9091, -0.3121, -0.2761, 0.9691, -0.2451, -0.029, 0.9691, -0.2451, -0.029, 0.9691, -0.2451, -0.029, 0.9691, -0.2451, -0.029, 0.9676, -0.2375, -0.08574, 0.9676, -0.2375, -0.08574, 0.9676, -0.2375, -0.08574, 0.9676, -0.2375, -0.08574, 0.9639, -0.2277, -0.1377, 0.9639, -0.2277, -0.1377, 0.9639, -0.2277, -0.1377, 0.9639, -0.2277, -0.1377, 0.9621, -0.2041, -0.1807, 0.9621, -0.2041, -0.1807, 0.9621, -0.2041, -0.1807, 0.9621, -0.2041, -0.1807, 0.6355, -0.1025, -0.7653, 0.6355, -0.1025, -0.7653, 0.6355, -0.1025, -0.7653, 0.6355, -0.1025, -0.7653, 0.9283, -0.05155, -0.3681, 0.9283, -0.05155, -0.3681, 0.9283, -0.05155, -0.3681, 0.9283, -0.05155, -0.3681, 0.9753, -0.03265, -0.2185, 0.9753, -0.03265, -0.2185, 0.9753, -0.03265, -0.2185, 0.9753, -0.03265, -0.2185, 0.9896, -0.0246, -0.1414, 0.9896, -0.0246, -0.1414, 0.9896, -0.0246, -0.1414, 0.9896, -0.0246, -0.1414, 0.6323, -0.2914, -0.7178, 0.6323, -0.2914, -0.7178, 0.6323, -0.2914, -0.7178, 0.6323, -0.2914, -0.7178, 0.9255, -0.1488, -0.3482, 0.9255, -0.1488, -0.3482, 0.9255, -0.1488, -0.3482, 0.9255, -0.1488, -0.3482, 0.9725, -0.09715, -0.2117, 0.9725, -0.09715, -0.2117, 0.9725, -0.09715, -0.2117, 0.9725, -0.09715, -0.2117, 0.9871, -0.0749, -0.1412, 0.9871, -0.0749, -0.1412, 0.9871, -0.0749, -0.1412, 0.9871, -0.0749, -0.1412, 0.6046, -0.4654, -0.6464, 0.6046, -0.4654, -0.6464, 0.6046, -0.4654, -0.6464, 0.6046, -0.4654, -0.6464, 0.9165, -0.2383, -0.3212, 0.9165, -0.2383, -0.3212, 0.9165, -0.2383, -0.3212, 0.9165, -0.2383, -0.3212, 0.9668, -0.1559, -0.2023, 0.9668, -0.1559, -0.2023, 0.9668, -0.1559, -0.2023, 0.9668, -0.1559, -0.2023, 0.9827, -0.1205, -0.1404, 0.9827, -0.1205, -0.1404, 0.9827, -0.1205, -0.1404, 0.9827, -0.1205, -0.1404, 0.9776, -0.1577, -0.1397, 0.9776, -0.1577, -0.1397, 0.9776, -0.1577, -0.1397, 0.5904, 0.8027, 0.08434, 0.5904, 0.8027, 0.08434, 0.5904, 0.8027, 0.08434, 0.5904, 0.8027, 0.08434, 0.591, 0.7685, 0.2452, 0.591, 0.7685, 0.2452, 0.591, 0.7685, 0.2452, 0.591, 0.7685, 0.2452, 0.5814, 0.7084, 0.4001, 0.5814, 0.7084, 0.4001, 0.5814, 0.7084, 0.4001, 0.5814, 0.7084, 0.4001, 0.5818, 0.6089, 0.5392, 0.5818, 0.6089, 0.5392, 0.5818, 0.6089, 0.5392, 0.5818, 0.6089, 0.5392, 0.9114, 0.4089, 0.04558, 0.9114, 0.4089, 0.04558, 0.9114, 0.4089, 0.04558, 0.9114, 0.4089, 0.04558, 0.9121, 0.3886, 0.1307, 0.9121, 0.3886, 0.1307, 0.9121, 0.3886, 0.1307, 0.9121, 0.3886, 0.1307, 0.9089, 0.3606, 0.2096, 0.9089, 0.3606, 0.2096, 0.9089, 0.3606, 0.2096, 0.9089, 0.3606, 0.2096, 0.9091, 0.3121, 0.2761, 0.9091, 0.3121, 0.2761, 0.9091, 0.3121, 0.2761, 0.9091, 0.3121, 0.2761, 0.9691, 0.2451, 0.029, 0.9691, 0.2451, 0.029, 0.9691, 0.2451, 0.029, 0.9691, 0.2451, 0.029, 0.9676, 0.2375, 0.08574, 0.9676, 0.2375, 0.08574, 0.9676, 0.2375, 0.08574, 0.9676, 0.2375, 0.08574, 0.9639, 0.2277, 0.1377, 0.9639, 0.2277, 0.1377, 0.9639, 0.2277, 0.1377, 0.9639, 0.2277, 0.1377, 0.9621, 0.2041, 0.1807, 0.9621, 0.2041, 0.1807, 0.9621, 0.2041, 0.1807, 0.9621, 0.2041, 0.1807, 0.6355, 0.1025, 0.7653, 0.6355, 0.1025, 0.7653, 0.6355, 0.1025, 0.7653, 0.6355, 0.1025, 0.7653, 0.9283, 0.05155, 0.3681, 0.9283, 0.05155, 0.3681, 0.9283, 0.05155, 0.3681, 0.9283, 0.05155, 0.3681, 0.9753, 0.03265, 0.2185, 0.9753, 0.03265, 0.2185, 0.9753, 0.03265, 0.2185, 0.9753, 0.03265, 0.2185, 0.9896, 0.0246, 0.1414, 0.9896, 0.0246, 0.1414, 0.9896, 0.0246, 0.1414, 0.9896, 0.0246, 0.1414, 0.6323, 0.2914, 0.7178, 0.6323, 0.2914, 0.7178, 0.6323, 0.2914, 0.7178, 0.6323, 0.2914, 0.7178, 0.9255, 0.1488, 0.3482, 0.9255, 0.1488, 0.3482, 0.9255, 0.1488, 0.3482, 0.9255, 0.1488, 0.3482, 0.9725, 0.09715, 0.2117, 0.9725, 0.09715, 0.2117, 0.9725, 0.09715, 0.2117, 0.9725, 0.09715, 0.2117, 0.9871, 0.0749, 0.1412, 0.9871, 0.0749, 0.1412, 0.9871, 0.0749, 0.1412, 0.9871, 0.0749, 0.1412, 0.6046, 0.4654, 0.6464, 0.6046, 0.4654, 0.6464, 0.6046, 0.4654, 0.6464, 0.6046, 0.4654, 0.6464, 0.9165, 0.2383, 0.3212, 0.9165, 0.2383, 0.3212, 0.9165, 0.2383, 0.3212, 0.9165, 0.2383, 0.3212, 0.9668, 0.1559, 0.2023, 0.9668, 0.1559, 0.2023, 0.9668, 0.1559, 0.2023, 0.9668, 0.1559, 0.2023, 0.9827, 0.1205, 0.1404, 0.9827, 0.1205, 0.1404, 0.9827, 0.1205, 0.1404, 0.9827, 0.1205, 0.1404, 0.9997, 0.01913, 0.01694, 0.9997, 0.01913, 0.01694, 0.9997, 0.01913, 0.01694, 0.9997, 0.01913, 0.01694, 0.9982, 0.058, 0.01769, 0.9982, 0.058, 0.01769, 0.9982, 0.058, 0.01769, 0.9982, 0.058, 0.01769, 0.9946, 0.1023, 0.01881, 0.9946, 0.1023, 0.01881, 0.9946, 0.1023, 0.01881, 0.9946, 0.1023, 0.01881, 0.987, 0.1592, 0.02173, 0.987, 0.1592, 0.02173, 0.987, 0.1592, 0.02173, 0.987, 0.1592, 0.02173, 0.9985, 0.02027, 0.05128, 0.9985, 0.02027, 0.05128, 0.9985, 0.02027, 0.05128, 0.9985, 0.02027, 0.05128, 0.9967, 0.06104, 0.0539, 0.9967, 0.06104, 0.0539, 0.9967, 0.06104, 0.0539, 0.9967, 0.06104, 0.0539, 0.9928, 0.1051, 0.05765, 0.9928, 0.1051, 0.05765, 0.9928, 0.1051, 0.05765, 0.9928, 0.1051, 0.05765, 0.9851, 0.1587, 0.06612, 0.9851, 0.1587, 0.06612, 0.9851, 0.1587, 0.06612, 0.9851, 0.1587, 0.06612, 0.9956, 0.02146, 0.09071, 0.9956, 0.02146, 0.09071, 0.9956, 0.02146, 0.09071, 0.9956, 0.02146, 0.09071, 0.9935, 0.06532, 0.09327, 0.9935, 0.06532, 0.09327, 0.9935, 0.06532, 0.09327, 0.9935, 0.06532, 0.09327, 0.9894, 0.1089, 0.09649, 0.9894, 0.1089, 0.09649, 0.9894, 0.1089, 0.09649, 0.9894, 0.1089, 0.09649, 0.9816, 0.1583, 0.1066, 0.9816, 0.1583, 0.1066, 0.9816, 0.1583, 0.1066, 0.9816, 0.1583, 0.1066, 0.9776, 0.1577, 0.1397, 0.9776, 0.1577, 0.1397, 0.9776, 0.1577, 0.1397, 0.5904, -0.8027, 0.08434, 0.5904, -0.8027, 0.08434, 0.5904, -0.8027, 0.08434, 0.5904, -0.8027, 0.08434, 0.9118, -0.4082, 0.04485, 0.9118, -0.4082, 0.04485, 0.9118, -0.4082, 0.04485, 0.9118, -0.4082, 0.04485, 0.9691, -0.2451, 0.02874, 0.9691, -0.2451, 0.02874, 0.9691, -0.2451, 0.02874, 0.9691, -0.2451, 0.02874, 0.987, -0.1592, 0.02173, 0.987, -0.1592, 0.02173, 0.987, -0.1592, 0.02173, 0.987, -0.1592, 0.02173, 0.5966, -0.7647, 0.2435, 0.5966, -0.7647, 0.2435, 0.5966, -0.7647, 0.2435, 0.5966, -0.7647, 0.2435, 0.9126, -0.3876, 0.13, 0.9126, -0.3876, 0.13, 0.9126, -0.3876, 0.13, 0.9126, -0.3876, 0.13, 0.9675, -0.2378, 0.08561, 0.9675, -0.2378, 0.08561, 0.9675, -0.2378, 0.08561, 0.9675, -0.2378, 0.08561, 0.985, -0.1591, 0.0662, 0.985, -0.1591, 0.0662, 0.985, -0.1591, 0.0662, 0.985, -0.1591, 0.0662, 0.585, -0.7062, 0.3989, 0.585, -0.7062, 0.3989, 0.585, -0.7062, 0.3989, 0.585, -0.7062, 0.3989, 0.9092, -0.3598, 0.2094, 0.9092, -0.3598, 0.2094, 0.9092, -0.3598, 0.2094, 0.9092, -0.3598, 0.2094, 0.9639, -0.2277, 0.1377, 0.9639, -0.2277, 0.1377, 0.9639, -0.2277, 0.1377, 0.9639, -0.2277, 0.1377, 0.9816, -0.1584, 0.1066, 0.9816, -0.1584, 0.1066, 0.9816, -0.1584, 0.1066, 0.9816, -0.1584, 0.1066, 0.9997, -0.01913, 0.01694, 0.9997, -0.01913, 0.01694, 0.9997, -0.01913, 0.01694, 0.9997, -0.01913, 0.01694, 0.9985, -0.01998, 0.05138, 0.9985, -0.01998, 0.05138, 0.9985, -0.01998, 0.05138, 0.9985, -0.01998, 0.05138, 0.9957, -0.02126, 0.09071, 0.9957, -0.02126, 0.09071, 0.9957, -0.02126, 0.09071, 0.9957, -0.02126, 0.09071, 0.9897, -0.0246, 0.1413, 0.9897, -0.0246, 0.1413, 0.9897, -0.0246, 0.1413, 0.9897, -0.0246, 0.1413, 0.9982, -0.05788, 0.01794, 0.9982, -0.05788, 0.01794, 0.9982, -0.05788, 0.01794, 0.9982, -0.05788, 0.01794, 0.9967, -0.06086, 0.05406, 0.9967, -0.06086, 0.05406, 0.9967, -0.06086, 0.05406, 0.9967, -0.06086, 0.05406, 0.9935, -0.06514, 0.09315, 0.9935, -0.06514, 0.09315, 0.9935, -0.06514, 0.09315, 0.9935, -0.06514, 0.09315, 0.9872, -0.07481, 0.1409, 0.9872, -0.07481, 0.1409, 0.9872, -0.07481, 0.1409, 0.9872, -0.07481, 0.1409, 0.9946, -0.1023, 0.01898, 0.9946, -0.1023, 0.01898, 0.9946, -0.1023, 0.01898, 0.9946, -0.1023, 0.01898, 0.9928, -0.1052, 0.05781, 0.9928, -0.1052, 0.05781, 0.9928, -0.1052, 0.05781, 0.9928, -0.1052, 0.05781, 0.9894, -0.1089, 0.09649, 0.9894, -0.1089, 0.09649, 0.9894, -0.1089, 0.09649, 0.9894, -0.1089, 0.09649, 0.9827, -0.1205, 0.1403, 0.9827, -0.1205, 0.1403, 0.9827, -0.1205, 0.1403, 0.9827, -0.1205, 0.1403, 0.6355, -0.1025, 0.7653, 0.6355, -0.1025, 0.7653, 0.6355, -0.1025, 0.7653, 0.6355, -0.1025, 0.7653, 0.6267, -0.2936, 0.7218, 0.6267, -0.2936, 0.7218, 0.6267, -0.2936, 0.7218, 0.6267, -0.2936, 0.7218, 0.601, -0.467, 0.6486, 0.601, -0.467, 0.6486, 0.601, -0.467, 0.6486, 0.601, -0.467, 0.6486, 0.5818, -0.6088, 0.5394, 0.5818, -0.6088, 0.5394, 0.5818, -0.6088, 0.5394, 0.5818, -0.6088, 0.5394, 0.928, -0.05239, 0.3688, 0.928, -0.05239, 0.3688, 0.928, -0.05239, 0.3688, 0.928, -0.05239, 0.3688, 0.9251, -0.1497, 0.3491, 0.9251, -0.1497, 0.3491, 0.9251, -0.1497, 0.3491, 0.9251, -0.1497, 0.3491, 0.9162, -0.2386, 0.322, 0.9162, -0.2386, 0.322, 0.9162, -0.2386, 0.322, 0.9162, -0.2386, 0.322, 0.9091, -0.3117, 0.2764, 0.9091, -0.3117, 0.2764, 0.9091, -0.3117, 0.2764, 0.9091, -0.3117, 0.2764, 0.9753, -0.03296, 0.2185, 0.9753, -0.03296, 0.2185, 0.9753, -0.03296, 0.2185, 0.9753, -0.03296, 0.2185, 0.9725, -0.0973, 0.2114, 0.9725, -0.0973, 0.2114, 0.9725, -0.0973, 0.2114, 0.9725, -0.0973, 0.2114, 0.9668, -0.1559, 0.2023, 0.9668, -0.1559, 0.2023, 0.9668, -0.1559, 0.2023, 0.9668, -0.1559, 0.2023, 0.9621, -0.2041, 0.1808, 0.9621, -0.2041, 0.1808, 0.9621, -0.2041, 0.1808, 0.9621, -0.2041, 0.1808, 0.9776, -0.1577, 0.1397, 0.9776, -0.1577, 0.1397, 0.9776, -0.1577, 0.1397, 0.9999, -3.889e-08, -0.01609, 0.9999, -3.889e-08, -0.01609, 0.9999, -3.889e-08, -0.01609, 0.9999, -3.889e-08, -0.01609, 0.9988, 3.067e-09, -0.04991, 0.9988, 3.067e-09, -0.04991, 0.9988, 3.067e-09, -0.04991, 0.9988, 3.067e-09, -0.04991, 0.996, -8.484e-09, -0.08939, 0.996, -8.484e-09, -0.08939, 0.996, -8.484e-09, -0.08939, 0.996, -8.484e-09, -0.08939, 0.9899, -4.791e-08, -0.1414, 0.9899, -4.791e-08, -0.1414, 0.9899, -4.791e-08, -0.1414, 0.9899, -4.791e-08, -0.1414, 0.9751, -3.368e-08, -0.2217, 0.9751, -3.368e-08, -0.2217, 0.9751, -3.368e-08, -0.2217, 0.9751, -3.368e-08, -0.2217, 0.9258, -9.668e-09, -0.3781, 0.9258, -9.668e-09, -0.3781, 0.9258, -9.668e-09, -0.3781, 0.9258, -9.668e-09, -0.3781, 0.6191, 0.0, -0.7853, 0.6191, 0.0, -0.7853, 0.6191, 0.0, -0.7853, 0.6191, 0.0, -0.7853, -1.75e-06, 0.1262, -0.992, -1.75e-06, 0.1262, -0.992, -1.75e-06, 0.1262, -0.992, -1.75e-06, 0.1262, -0.992, 1.042e-07, 0.3674, -0.9301, 1.042e-07, 0.3674, -0.9301, 1.042e-07, 0.3674, -0.9301, 1.042e-07, 0.3674, -0.9301, 1.171e-06, 0.5786, -0.8156, 1.171e-06, 0.5786, -0.8156, 1.171e-06, 0.5786, -0.8156, 1.171e-06, 0.5786, -0.8156, 1.564e-06, 0.7486, -0.663, 1.564e-06, 0.7486, -0.663, 1.564e-06, 0.7486, -0.663, 1.564e-06, 0.7486, -0.663, 1.285e-06, 0.8738, -0.4863, 1.285e-06, 0.8738, -0.4863, 1.285e-06, 0.8738, -0.4863, 1.285e-06, 0.8738, -0.4863, 2.689e-07, 0.9552, -0.296, 2.689e-07, 0.9552, -0.296, 2.689e-07, 0.9552, -0.296, 2.689e-07, 0.9552, -0.296, -1.225e-06, 0.9951, -0.09928, -1.225e-06, 0.9951, -0.09928, -1.225e-06, 0.9951, -0.09928, -1.225e-06, 0.9951, -0.09928, 0.5725, 0.8199, 2.141e-07, 0.5725, 0.8199, 2.141e-07, 0.5725, 0.8199, 2.141e-07, 0.5725, 0.8199, 2.141e-07, 0.9081, 0.4187, 1.15e-07, 0.9081, 0.4187, 1.15e-07, 0.9081, 0.4187, 1.15e-07, 0.9081, 0.4187, 1.15e-07, 0.9686, 0.2487, 3.387e-08, 0.9686, 0.2487, 3.387e-08, 0.9686, 0.2487, 3.387e-08, 0.9686, 0.2487, 3.387e-08, 0.9872, 0.1592, -1.552e-08, 0.9872, 0.1592, -1.552e-08, 0.9872, 0.1592, -1.552e-08, 0.9872, 0.1592, -1.552e-08, 0.9949, 0.1008, -3.308e-08, 0.9949, 0.1008, -3.308e-08, 0.9949, 0.1008, -3.308e-08, 0.9949, 0.1008, -3.308e-08, 0.9984, 0.05633, -4.437e-08, 0.9984, 0.05633, -4.437e-08, 0.9984, 0.05633, -4.437e-08, 0.9984, 0.05633, -4.437e-08, 0.9998, 0.01816, -5.377e-08, 0.9998, 0.01816, -5.377e-08, 0.9998, 0.01816, -5.377e-08, 0.9998, 0.01816, -5.377e-08, -1.859e-06, -0.9951, -0.09928, -1.859e-06, -0.9951, -0.09928, -1.859e-06, -0.9951, -0.09928, -1.859e-06, -0.9951, -0.09928, -1.769e-07, -0.9552, -0.296, -1.769e-07, -0.9552, -0.296, -1.769e-07, -0.9552, -0.296, -1.769e-07, -0.9552, -0.296, 8.874e-07, -0.8738, -0.4863, 8.874e-07, -0.8738, -0.4863, 8.874e-07, -0.8738, -0.4863, 8.874e-07, -0.8738, -0.4863, 1.274e-06, -0.7486, -0.663, 1.274e-06, -0.7486, -0.663, 1.274e-06, -0.7486, -0.663, 1.274e-06, -0.7486, -0.663, 1.012e-06, -0.5786, -0.8156, 1.012e-06, -0.5786, -0.8156, 1.012e-06, -0.5786, -0.8156, 1.012e-06, -0.5786, -0.8156, -2.024e-08, -0.3674, -0.9301, -2.024e-08, -0.3674, -0.9301, -2.024e-08, -0.3674, -0.9301, -2.024e-08, -0.3674, -0.9301, -1.89e-06, -0.1262, -0.992, -1.89e-06, -0.1262, -0.992, -1.89e-06, -0.1262, -0.992, -1.89e-06, -0.1262, -0.992, 0.9998, -0.01816, 2.406e-08, 0.9998, -0.01816, 2.406e-08, 0.9998, -0.01816, 2.406e-08, 0.9998, -0.01816, 2.406e-08, 0.9984, -0.05633, -1.58e-08, 0.9984, -0.05633, -1.58e-08, 0.9984, -0.05633, -1.58e-08, 0.9984, -0.05633, -1.58e-08, 0.9949, -0.1008, -2.457e-08, 0.9949, -0.1008, -2.457e-08, 0.9949, -0.1008, -2.457e-08, 0.9949, -0.1008, -2.457e-08, 0.9872, -0.1592, -3.336e-08, 0.9872, -0.1592, -3.336e-08, 0.9872, -0.1592, -3.336e-08, 0.9872, -0.1592, -3.336e-08, 0.9686, -0.2487, -6.526e-08, 0.9686, -0.2487, -6.526e-08, 0.9686, -0.2487, -6.526e-08, 0.9686, -0.2487, -6.526e-08, 0.9081, -0.4187, -9.861e-08, 0.9081, -0.4187, -9.861e-08, 0.9081, -0.4187, -9.861e-08, 0.9081, -0.4187, -9.861e-08, 0.5725, -0.8199, -1.835e-07, 0.5725, -0.8199, -1.835e-07, 0.5725, -0.8199, -1.835e-07, 0.5725, -0.8199, -1.835e-07, 0.6191, 0.0, 0.7853, 0.6191, 0.0, 0.7853, 0.6191, 0.0, 0.7853, 0.6191, 0.0, 0.7853, 0.9258, 0.0, 0.3781, 0.9258, 0.0, 0.3781, 0.9258, 0.0, 0.3781, 0.9258, 0.0, 0.3781, 0.9751, -8.76e-08, 0.2217, 0.9751, -8.76e-08, 0.2217, 0.9751, -8.76e-08, 0.2217, 0.9751, -8.76e-08, 0.2217, 0.9899, -6.69e-08, 0.1414, 0.9899, -6.69e-08, 0.1414, 0.9899, -6.69e-08, 0.1414, 0.9899, -6.69e-08, 0.1414, 0.996, -1.388e-07, 0.08939, 0.996, -1.388e-07, 0.08939, 0.996, -1.388e-07, 0.08939, 0.996, -1.388e-07, 0.08939, 0.9988, -1.722e-07, 0.04991, 0.9988, -1.722e-07, 0.04991, 0.9988, -1.722e-07, 0.04991, 0.9988, -1.722e-07, 0.04991, 0.9999, -1.444e-07, 0.01609, 0.9999, -1.444e-07, 0.01609, 0.9999, -1.444e-07, 0.01609, 0.9999, -1.444e-07, 0.01609, -1.143e-06, 0.9951, 0.09928, -1.143e-06, 0.9951, 0.09928, -1.143e-06, 0.9951, 0.09928, -1.143e-06, 0.9951, 0.09928, 4.474e-07, 0.9552, 0.296, 4.474e-07, 0.9552, 0.296, 4.474e-07, 0.9552, 0.296, 4.474e-07, 0.9552, 0.296, 1.389e-06, 0.8738, 0.4863, 1.389e-06, 0.8738, 0.4863, 1.389e-06, 0.8738, 0.4863, 1.389e-06, 0.8738, 0.4863, 1.642e-06, 0.7486, 0.663, 1.642e-06, 0.7486, 0.663, 1.642e-06, 0.7486, 0.663, 1.642e-06, 0.7486, 0.663, 1.388e-06, 0.5786, 0.8156, 1.388e-06, 0.5786, 0.8156, 1.388e-06, 0.5786, 0.8156, 1.388e-06, 0.5786, 0.8156, 2.59e-07, 0.3674, 0.9301, 2.59e-07, 0.3674, 0.9301, 2.59e-07, 0.3674, 0.9301, 2.59e-07, 0.3674, 0.9301, -1.801e-06, 0.1262, 0.992, -1.801e-06, 0.1262, 0.992, -1.801e-06, 0.1262, 0.992, -1.801e-06, 0.1262, 0.992, -1.958e-06, -0.1262, 0.992, -1.958e-06, -0.1262, 0.992, -1.958e-06, -0.1262, 0.992, -1.958e-06, -0.1262, 0.992, -3.025e-07, -0.3674, 0.9301, -3.025e-07, -0.3674, 0.9301, -3.025e-07, -0.3674, 0.9301, -3.025e-07, -0.3674, 0.9301, 4.995e-07, -0.5786, 0.8156, 4.995e-07, -0.5786, 0.8156, 4.995e-07, -0.5786, 0.8156, 4.995e-07, -0.5786, 0.8156, 5.827e-07, -0.7486, 0.663, 5.827e-07, -0.7486, 0.663, 5.827e-07, -0.7486, 0.663, 5.827e-07, -0.7486, 0.663, 2.008e-07, -0.8738, 0.4863, 2.008e-07, -0.8738, 0.4863, 2.008e-07, -0.8738, 0.4863, 2.008e-07, -0.8738, 0.4863, -9.105e-07, -0.9552, 0.296, -9.105e-07, -0.9552, 0.296, -9.105e-07, -0.9552, 0.296, -9.105e-07, -0.9552, 0.296, -2.498e-06, -0.9951, 0.09928, -2.498e-06, -0.9951, 0.09928, -2.498e-06, -0.9951, 0.09928, -2.498e-06, -0.9951, 0.09928, 1.0, 0.0, -1.764e-14, 1.0, 0.0, -1.764e-14, 1.0, 0.0, -1.764e-14, 1.0, 0.0, -1.764e-14])] * 3)])

# ---- objects
ob_camera_003 = bpy.data.objects.new('Camera.003', cam_camera_002)
ob_lamp_003 = bpy.data.objects.new('Lamp.003', light_lamp_002)
ob_camera_001 = bpy.data.objects.new('Camera.001', cam_camera_003)
ob_lamp_001 = bpy.data.objects.new('Lamp.001', light_lamp_003)
ob_tube_tv = bpy.data.objects.new('Tube TV', me_tube_tv)
ob_cube = bpy.data.objects.new('Cube', me_cube_001)
ob_lamp_002 = bpy.data.objects.new('Lamp.002', light_lamp_001)
ob_camera_002 = bpy.data.objects.new('Camera.002', cam_camera_001)
ob_lamp = bpy.data.objects.new('Lamp', light_lamp)
ob_camera = bpy.data.objects.new('Camera', cam_camera)

# ---- transforms, parenting, visibility, modifiers, constraints
ob_camera_003.location = (7.481, -6.508, 5.344)
ob_camera_003.rotation_euler = (1.109, 9.305e-08, 0.8149)
ob_camera_003.scale = (1.0, 1.0, 1.0)
ob_camera_003.color = (0.8, 0.8, 0.8, 1.0)
ob_camera_003.lineart.crease_threshold = 0.0
ob_lamp_003.location = (4.076, 1.005, 5.904)
ob_lamp_003.rotation_euler = (0.6503, 0.05522, 1.866)
ob_lamp_003.color = (0.8, 0.8, 0.8, 1.0)
ob_lamp_003.lineart.crease_threshold = 0.0
ob_camera_001.location = (7.481, -6.508, 5.344)
ob_camera_001.rotation_euler = (1.109, 1.716e-07, 0.8149)
ob_camera_001.scale = (1.0, 1.0, 1.0)
ob_camera_001.color = (0.8, 0.8, 0.8, 1.0)
ob_camera_001.lineart.crease_threshold = 0.0
ob_lamp_001.location = (4.076, 1.005, 5.904)
ob_lamp_001.rotation_euler = (0.6503, 0.05522, 1.866)
ob_lamp_001.scale = (1.0, 1.0, 1.0)
ob_lamp_001.color = (0.8, 0.8, 0.8, 1.0)
ob_lamp_001.lineart.crease_threshold = 0.0
ob_tube_tv.location = (-0.3105, 0.08492, -0.4082)
ob_tube_tv.rotation_euler = (-1.629e-07, -4.522e-15, -1.571)
ob_tube_tv.scale = (0.01001, 0.01001, 0.01001)
ob_tube_tv.color = (0.8, 0.8, 0.8, 1.0)
ob_tube_tv.lineart.crease_threshold = 0.0
ob_cube.location = (0.005985, 0.303, -0.04066)
ob_cube.rotation_euler = (-1.629e-07, 5.527e-15, -1.571)
ob_cube.color = (0.8, 0.8, 0.8, 1.0)
ob_cube.lineart.crease_threshold = 0.0
ob_lamp_002.location = (4.076, 1.005, 5.904)
ob_lamp_002.rotation_euler = (0.6503, 0.05522, 1.866)
ob_lamp_002.scale = (1.0, 1.0, 1.0)
ob_lamp_002.color = (0.8, 0.8, 0.8, 1.0)
ob_lamp_002.lineart.crease_threshold = 0.0
ob_camera_002.location = (7.481, -6.508, 5.344)
ob_camera_002.rotation_euler = (1.109, 1.018e-07, 0.8149)
ob_camera_002.scale = (1.0, 1.0, 1.0)
ob_camera_002.color = (0.8, 0.8, 0.8, 1.0)
ob_camera_002.lineart.crease_threshold = 0.0
ob_lamp.location = (4.076, 1.005, 5.904)
ob_lamp.rotation_euler = (0.6503, 0.05522, 1.866)
ob_lamp.lock_rotations_4d = False
ob_lamp.empty_display_type = 'ARROWS'
ob_lamp.color = (0.0, 0.0, 0.0, 0.0)
ob_lamp.lineart.crease_threshold = 0.0
ob_camera.location = (7.481, -6.508, 5.344)
ob_camera.rotation_euler = (1.109, 0.0, 0.8149)
ob_camera.lock_rotations_4d = False
ob_camera.empty_display_type = 'ARROWS'
ob_camera.color = (0.0, 0.0, 0.0, 0.0)
ob_camera.display_type = 'WIRE'
ob_camera.lineart.crease_threshold = 0.0

# ---- collection membership
col_collection_1.objects.link(ob_camera_003)
col_collection_1.objects.link(ob_lamp_003)
col_collection_1.objects.link(ob_camera_001)
col_collection_1.objects.link(ob_lamp_001)
col_collection_1.objects.link(ob_tube_tv)
col_collection_1.objects.link(ob_cube)
col_collection_1.objects.link(ob_lamp_002)
col_collection_1.objects.link(ob_camera_002)
col_collection_1.objects.link(ob_lamp)
col_collection_1.objects.link(ob_camera)

# ---- scene / render settings (as saved in the file)
scene.camera = ob_camera
scene.frame_start = 1; scene.frame_end = 250; scene.frame_set(1)
scene.render.engine = 'BLENDER_EEVEE_NEXT'
scene.render.resolution_percentage = 50
scene.render.dither_intensity = 0.0
scene.cycles.use_denoising = False
scene.cycles.samples = 128
scene.cycles.sampling_pattern = 'TABULATED_SOBOL'
scene.cycles.use_adaptive_sampling = False
scene.cycles.use_light_tree = False
scene.cycles.blur_glossy = 0.0
scene.cycles.sample_clamp_indirect = 0.0
scene.view_settings.view_transform = 'Standard'
bpy.context.view_layer.update()
